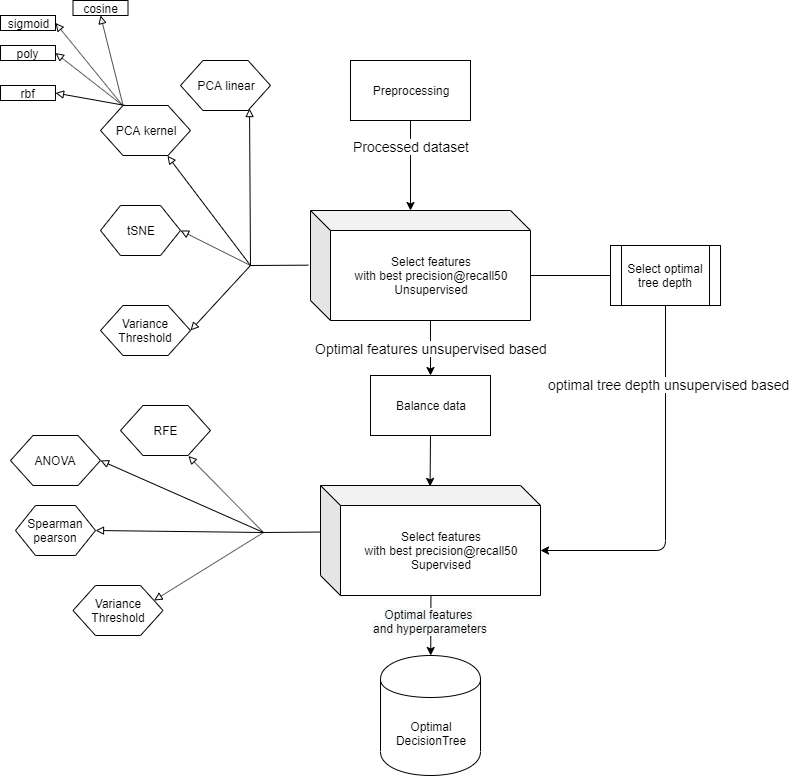

The diagram above was exported from draw.io. Its source (the exported page's mxGraphModel, read from the mxfile embedded in the PNG):
<mxGraphModel dx="1422" dy="745" grid="1" gridSize="10" guides="1" tooltips="1" connect="1" arrows="1" fold="1" page="1" pageScale="1" pageWidth="850" pageHeight="1100" math="0" shadow="0">
  <root>
    <mxCell id="0" />
    <mxCell id="1" parent="0" />
    <mxCell id="8OPbzNs7YEioAL_DGtoR-1" value="Preprocessing" style="rounded=0;whiteSpace=wrap;html=1;" parent="1" vertex="1">
      <mxGeometry x="390" y="120" width="120" height="60" as="geometry" />
    </mxCell>
    <mxCell id="8OPbzNs7YEioAL_DGtoR-2" value="Select features&lt;br&gt;with best precision@recall50&lt;br&gt;Unsupervised" style="shape=cube;whiteSpace=wrap;html=1;boundedLbl=1;backgroundOutline=1;darkOpacity=0.05;darkOpacity2=0.1;" parent="1" vertex="1">
      <mxGeometry x="350" y="270" width="220" height="110" as="geometry" />
    </mxCell>
    <mxCell id="8OPbzNs7YEioAL_DGtoR-5" value="PCA linear" style="shape=hexagon;perimeter=hexagonPerimeter2;whiteSpace=wrap;html=1;" parent="1" vertex="1">
      <mxGeometry x="220" y="120" width="90" height="50" as="geometry" />
    </mxCell>
    <mxCell id="8OPbzNs7YEioAL_DGtoR-6" value="tSNE" style="shape=hexagon;perimeter=hexagonPerimeter2;whiteSpace=wrap;html=1;" parent="1" vertex="1">
      <mxGeometry x="140" y="265" width="80" height="50" as="geometry" />
    </mxCell>
    <mxCell id="8OPbzNs7YEioAL_DGtoR-7" value="PCA kernel" style="shape=hexagon;perimeter=hexagonPerimeter2;whiteSpace=wrap;html=1;" parent="1" vertex="1">
      <mxGeometry x="140" y="165" width="90" height="50" as="geometry" />
    </mxCell>
    <mxCell id="8OPbzNs7YEioAL_DGtoR-11" value="Variance Threshold" style="shape=hexagon;perimeter=hexagonPerimeter2;whiteSpace=wrap;html=1;" parent="1" vertex="1">
      <mxGeometry x="140" y="365" width="90" height="50" as="geometry" />
    </mxCell>
    <mxCell id="8OPbzNs7YEioAL_DGtoR-14" value="" style="endArrow=none;html=1;entryX=-0.01;entryY=0.497;entryDx=0;entryDy=0;entryPerimeter=0;endFill=0;" parent="1" target="8OPbzNs7YEioAL_DGtoR-2" edge="1">
      <mxGeometry width="50" height="50" relative="1" as="geometry">
        <mxPoint x="290" y="325" as="sourcePoint" />
        <mxPoint x="340" y="355" as="targetPoint" />
      </mxGeometry>
    </mxCell>
    <mxCell id="8OPbzNs7YEioAL_DGtoR-15" value="" style="endArrow=none;html=1;exitX=1;exitY=0.5;exitDx=0;exitDy=0;endFill=0;startArrow=block;startFill=0;" parent="1" source="8OPbzNs7YEioAL_DGtoR-11" edge="1">
      <mxGeometry width="50" height="50" relative="1" as="geometry">
        <mxPoint x="290" y="405" as="sourcePoint" />
        <mxPoint x="290" y="325" as="targetPoint" />
      </mxGeometry>
    </mxCell>
    <mxCell id="8OPbzNs7YEioAL_DGtoR-16" value="" style="endArrow=none;html=1;exitX=1;exitY=0.5;exitDx=0;exitDy=0;startArrow=block;startFill=0;" parent="1" source="8OPbzNs7YEioAL_DGtoR-6" edge="1">
      <mxGeometry width="50" height="50" relative="1" as="geometry">
        <mxPoint x="250" y="315" as="sourcePoint" />
        <mxPoint x="290" y="325" as="targetPoint" />
      </mxGeometry>
    </mxCell>
    <mxCell id="8OPbzNs7YEioAL_DGtoR-18" value="" style="endArrow=block;html=1;entryX=0.744;entryY=1.006;entryDx=0;entryDy=0;startArrow=none;startFill=0;endFill=0;entryPerimeter=0;" parent="1" target="8OPbzNs7YEioAL_DGtoR-7" edge="1">
      <mxGeometry width="50" height="50" relative="1" as="geometry">
        <mxPoint x="290" y="325" as="sourcePoint" />
        <mxPoint x="340" y="235" as="targetPoint" />
      </mxGeometry>
    </mxCell>
    <mxCell id="8OPbzNs7YEioAL_DGtoR-19" value="" style="endArrow=block;html=1;startArrow=none;startFill=0;endFill=0;entryX=0.767;entryY=0.961;entryDx=0;entryDy=0;entryPerimeter=0;" parent="1" target="8OPbzNs7YEioAL_DGtoR-5" edge="1">
      <mxGeometry width="50" height="50" relative="1" as="geometry">
        <mxPoint x="290" y="325" as="sourcePoint" />
        <mxPoint x="300" y="173" as="targetPoint" />
      </mxGeometry>
    </mxCell>
    <mxCell id="8OPbzNs7YEioAL_DGtoR-20" value="Select optimal tree depth" style="shape=process;whiteSpace=wrap;html=1;backgroundOutline=1;" parent="1" vertex="1">
      <mxGeometry x="650" y="305" width="110" height="60" as="geometry" />
    </mxCell>
    <mxCell id="8OPbzNs7YEioAL_DGtoR-22" value="" style="endArrow=none;html=1;exitX=0;exitY=0;exitDx=220;exitDy=65;exitPerimeter=0;entryX=0;entryY=0.5;entryDx=0;entryDy=0;" parent="1" source="8OPbzNs7YEioAL_DGtoR-2" target="8OPbzNs7YEioAL_DGtoR-20" edge="1">
      <mxGeometry width="50" height="50" relative="1" as="geometry">
        <mxPoint x="610" y="345" as="sourcePoint" />
        <mxPoint x="660" y="295" as="targetPoint" />
      </mxGeometry>
    </mxCell>
    <mxCell id="8OPbzNs7YEioAL_DGtoR-24" value="" style="endArrow=classic;html=1;exitX=0.5;exitY=1;exitDx=0;exitDy=0;entryX=0;entryY=0;entryDx=100;entryDy=0;entryPerimeter=0;" parent="1" source="8OPbzNs7YEioAL_DGtoR-1" target="8OPbzNs7YEioAL_DGtoR-2" edge="1">
      <mxGeometry width="50" height="50" relative="1" as="geometry">
        <mxPoint x="450" y="255" as="sourcePoint" />
        <mxPoint x="500" y="205" as="targetPoint" />
      </mxGeometry>
    </mxCell>
    <mxCell id="dF-WgKpkSGlg3f03gO2s-7" value="&lt;font style=&quot;font-size: 14px&quot;&gt;Processed dataset&lt;/font&gt;" style="text;html=1;align=center;verticalAlign=middle;resizable=0;points=[];;labelBackgroundColor=#ffffff;" vertex="1" connectable="0" parent="8OPbzNs7YEioAL_DGtoR-24">
      <mxGeometry x="-0.4444" relative="1" as="geometry">
        <mxPoint as="offset" />
      </mxGeometry>
    </mxCell>
    <mxCell id="8OPbzNs7YEioAL_DGtoR-25" value="Balance data" style="rounded=0;whiteSpace=wrap;html=1;" parent="1" vertex="1">
      <mxGeometry x="410" y="435" width="120" height="60" as="geometry" />
    </mxCell>
    <mxCell id="8OPbzNs7YEioAL_DGtoR-26" value="" style="endArrow=classic;html=1;entryX=0.5;entryY=0;entryDx=0;entryDy=0;exitX=0;exitY=0;exitDx=120;exitDy=110;exitPerimeter=0;" parent="1" source="8OPbzNs7YEioAL_DGtoR-2" target="8OPbzNs7YEioAL_DGtoR-25" edge="1">
      <mxGeometry width="50" height="50" relative="1" as="geometry">
        <mxPoint x="470" y="405" as="sourcePoint" />
        <mxPoint x="520" y="385" as="targetPoint" />
      </mxGeometry>
    </mxCell>
    <mxCell id="dF-WgKpkSGlg3f03gO2s-1" value="&lt;font style=&quot;font-size: 14px&quot;&gt;Optimal features unsupervised based&lt;/font&gt;" style="text;html=1;align=center;verticalAlign=middle;resizable=0;points=[];;labelBackgroundColor=#ffffff;" vertex="1" connectable="0" parent="8OPbzNs7YEioAL_DGtoR-26">
      <mxGeometry x="-0.4545" y="2" relative="1" as="geometry">
        <mxPoint x="-2" y="12.5" as="offset" />
      </mxGeometry>
    </mxCell>
    <mxCell id="8OPbzNs7YEioAL_DGtoR-27" value="Select features&lt;br&gt;with best precision@recall50&lt;br&gt;Supervised" style="shape=cube;whiteSpace=wrap;html=1;boundedLbl=1;backgroundOutline=1;darkOpacity=0.05;darkOpacity2=0.1;" parent="1" vertex="1">
      <mxGeometry x="360" y="545" width="220" height="110" as="geometry" />
    </mxCell>
    <mxCell id="8OPbzNs7YEioAL_DGtoR-28" value="" style="endArrow=classic;html=1;exitX=0.5;exitY=1;exitDx=0;exitDy=0;entryX=0.498;entryY=0.008;entryDx=0;entryDy=0;entryPerimeter=0;" parent="1" source="8OPbzNs7YEioAL_DGtoR-25" target="8OPbzNs7YEioAL_DGtoR-27" edge="1">
      <mxGeometry width="50" height="50" relative="1" as="geometry">
        <mxPoint x="450" y="555" as="sourcePoint" />
        <mxPoint x="500" y="505" as="targetPoint" />
      </mxGeometry>
    </mxCell>
    <mxCell id="8OPbzNs7YEioAL_DGtoR-29" value="" style="endArrow=classic;html=1;exitX=0.5;exitY=1;exitDx=0;exitDy=0;entryX=0;entryY=0;entryDx=220;entryDy=65;entryPerimeter=0;" parent="1" source="8OPbzNs7YEioAL_DGtoR-20" target="8OPbzNs7YEioAL_DGtoR-27" edge="1">
      <mxGeometry width="50" height="50" relative="1" as="geometry">
        <mxPoint x="710" y="495" as="sourcePoint" />
        <mxPoint x="700" y="575" as="targetPoint" />
        <Array as="points">
          <mxPoint x="705" y="610" />
        </Array>
      </mxGeometry>
    </mxCell>
    <mxCell id="dF-WgKpkSGlg3f03gO2s-2" value="&lt;font style=&quot;font-size: 14px&quot;&gt;optimal tree depth unsupervised based&lt;/font&gt;" style="text;html=1;align=center;verticalAlign=middle;resizable=0;points=[];;labelBackgroundColor=#ffffff;" vertex="1" connectable="0" parent="8OPbzNs7YEioAL_DGtoR-29">
      <mxGeometry x="-0.5784" y="3" relative="1" as="geometry">
        <mxPoint as="offset" />
      </mxGeometry>
    </mxCell>
    <mxCell id="8OPbzNs7YEioAL_DGtoR-31" value="Spearman&lt;br&gt;pearson" style="shape=hexagon;perimeter=hexagonPerimeter2;whiteSpace=wrap;html=1;" parent="1" vertex="1">
      <mxGeometry x="55" y="565" width="80" height="50" as="geometry" />
    </mxCell>
    <mxCell id="8OPbzNs7YEioAL_DGtoR-32" value="ANOVA" style="shape=hexagon;perimeter=hexagonPerimeter2;whiteSpace=wrap;html=1;" parent="1" vertex="1">
      <mxGeometry x="50" y="495" width="90" height="50" as="geometry" />
    </mxCell>
    <mxCell id="8OPbzNs7YEioAL_DGtoR-33" value="Variance Threshold" style="shape=hexagon;perimeter=hexagonPerimeter2;whiteSpace=wrap;html=1;" parent="1" vertex="1">
      <mxGeometry x="112.5" y="645" width="90" height="50" as="geometry" />
    </mxCell>
    <mxCell id="8OPbzNs7YEioAL_DGtoR-39" value="RFE" style="shape=hexagon;perimeter=hexagonPerimeter2;whiteSpace=wrap;html=1;" parent="1" vertex="1">
      <mxGeometry x="160" y="465" width="90" height="50" as="geometry" />
    </mxCell>
    <mxCell id="8OPbzNs7YEioAL_DGtoR-41" value="cosine" style="rounded=0;whiteSpace=wrap;html=1;" parent="1" vertex="1">
      <mxGeometry x="112.5" y="60" width="55" height="15" as="geometry" />
    </mxCell>
    <mxCell id="8OPbzNs7YEioAL_DGtoR-43" value="rbf" style="rounded=0;whiteSpace=wrap;html=1;" parent="1" vertex="1">
      <mxGeometry x="40" y="145" width="55" height="15" as="geometry" />
    </mxCell>
    <mxCell id="8OPbzNs7YEioAL_DGtoR-45" value="poly" style="rounded=0;whiteSpace=wrap;html=1;" parent="1" vertex="1">
      <mxGeometry x="40" y="105" width="55" height="15" as="geometry" />
    </mxCell>
    <mxCell id="8OPbzNs7YEioAL_DGtoR-46" value="sigmoid" style="rounded=0;whiteSpace=wrap;html=1;" parent="1" vertex="1">
      <mxGeometry x="40" y="75" width="55" height="15" as="geometry" />
    </mxCell>
    <mxCell id="8OPbzNs7YEioAL_DGtoR-47" value="" style="endArrow=block;html=1;entryX=0.5;entryY=1;entryDx=0;entryDy=0;startArrow=none;startFill=0;endFill=0;exitX=0.252;exitY=0.007;exitDx=0;exitDy=0;exitPerimeter=0;" parent="1" source="8OPbzNs7YEioAL_DGtoR-7" target="8OPbzNs7YEioAL_DGtoR-41" edge="1">
      <mxGeometry width="50" height="50" relative="1" as="geometry">
        <mxPoint x="240" y="204.9999999999999" as="sourcePoint" />
        <mxPoint x="156.96000000000004" y="95.30000000000007" as="targetPoint" />
      </mxGeometry>
    </mxCell>
    <mxCell id="8OPbzNs7YEioAL_DGtoR-48" value="" style="endArrow=block;html=1;entryX=1;entryY=0.5;entryDx=0;entryDy=0;startArrow=none;startFill=0;endFill=0;exitX=0.24;exitY=-0.012;exitDx=0;exitDy=0;exitPerimeter=0;" parent="1" source="8OPbzNs7YEioAL_DGtoR-7" target="8OPbzNs7YEioAL_DGtoR-46" edge="1">
      <mxGeometry width="50" height="50" relative="1" as="geometry">
        <mxPoint x="206.25000000000006" y="175" as="sourcePoint" />
        <mxPoint x="163.75" y="85" as="targetPoint" />
      </mxGeometry>
    </mxCell>
    <mxCell id="8OPbzNs7YEioAL_DGtoR-49" value="" style="endArrow=block;html=1;entryX=1;entryY=0.5;entryDx=0;entryDy=0;startArrow=none;startFill=0;endFill=0;exitX=0.247;exitY=-0.002;exitDx=0;exitDy=0;exitPerimeter=0;" parent="1" source="8OPbzNs7YEioAL_DGtoR-7" target="8OPbzNs7YEioAL_DGtoR-45" edge="1">
      <mxGeometry width="50" height="50" relative="1" as="geometry">
        <mxPoint x="216.25000000000006" y="185" as="sourcePoint" />
        <mxPoint x="173.75" y="95" as="targetPoint" />
      </mxGeometry>
    </mxCell>
    <mxCell id="8OPbzNs7YEioAL_DGtoR-50" value="" style="endArrow=block;html=1;entryX=1;entryY=0.5;entryDx=0;entryDy=0;startArrow=none;startFill=0;endFill=0;exitX=0.28;exitY=0.001;exitDx=0;exitDy=0;exitPerimeter=0;" parent="1" source="8OPbzNs7YEioAL_DGtoR-7" target="8OPbzNs7YEioAL_DGtoR-43" edge="1">
      <mxGeometry width="50" height="50" relative="1" as="geometry">
        <mxPoint x="160" y="165" as="sourcePoint" />
        <mxPoint x="183.75" y="105" as="targetPoint" />
      </mxGeometry>
    </mxCell>
    <mxCell id="8OPbzNs7YEioAL_DGtoR-64" value="" style="endArrow=none;html=1;entryX=-0.001;entryY=0.423;entryDx=0;entryDy=0;entryPerimeter=0;endFill=0;" parent="1" target="8OPbzNs7YEioAL_DGtoR-27" edge="1">
      <mxGeometry width="50" height="50" relative="1" as="geometry">
        <mxPoint x="303" y="592" as="sourcePoint" />
        <mxPoint x="360.79999999999995" y="591.67" as="targetPoint" />
      </mxGeometry>
    </mxCell>
    <mxCell id="8OPbzNs7YEioAL_DGtoR-65" value="" style="endArrow=none;html=1;exitX=1;exitY=0.25;exitDx=0;exitDy=0;endFill=0;startArrow=block;startFill=0;" parent="1" source="8OPbzNs7YEioAL_DGtoR-33" edge="1">
      <mxGeometry width="50" height="50" relative="1" as="geometry">
        <mxPoint x="243" y="657" as="sourcePoint" />
        <mxPoint x="303" y="592" as="targetPoint" />
      </mxGeometry>
    </mxCell>
    <mxCell id="8OPbzNs7YEioAL_DGtoR-66" value="" style="endArrow=none;html=1;exitX=1;exitY=0.5;exitDx=0;exitDy=0;startArrow=block;startFill=0;" parent="1" source="8OPbzNs7YEioAL_DGtoR-31" edge="1">
      <mxGeometry width="50" height="50" relative="1" as="geometry">
        <mxPoint x="233" y="557" as="sourcePoint" />
        <mxPoint x="303" y="592" as="targetPoint" />
      </mxGeometry>
    </mxCell>
    <mxCell id="8OPbzNs7YEioAL_DGtoR-67" value="" style="endArrow=block;html=1;entryX=1;entryY=0.5;entryDx=0;entryDy=0;startArrow=none;startFill=0;endFill=0;" parent="1" target="8OPbzNs7YEioAL_DGtoR-32" edge="1">
      <mxGeometry width="50" height="50" relative="1" as="geometry">
        <mxPoint x="303" y="592" as="sourcePoint" />
        <mxPoint x="219.96000000000004" y="482.29999999999995" as="targetPoint" />
      </mxGeometry>
    </mxCell>
    <mxCell id="8OPbzNs7YEioAL_DGtoR-68" value="" style="endArrow=block;html=1;startArrow=none;startFill=0;endFill=0;entryX=0.754;entryY=1.01;entryDx=0;entryDy=0;entryPerimeter=0;" parent="1" target="8OPbzNs7YEioAL_DGtoR-39" edge="1">
      <mxGeometry width="50" height="50" relative="1" as="geometry">
        <mxPoint x="303" y="592" as="sourcePoint" />
        <mxPoint x="240" y="514" as="targetPoint" />
      </mxGeometry>
    </mxCell>
    <mxCell id="8OPbzNs7YEioAL_DGtoR-69" value="Optimal&lt;br&gt;DecisionTree" style="shape=cylinder;whiteSpace=wrap;html=1;boundedLbl=1;backgroundOutline=1;" parent="1" vertex="1">
      <mxGeometry x="420" y="715" width="100" height="120" as="geometry" />
    </mxCell>
    <mxCell id="8OPbzNs7YEioAL_DGtoR-70" value="" style="endArrow=classic;html=1;exitX=0.502;exitY=0.995;exitDx=0;exitDy=0;exitPerimeter=0;" parent="1" source="8OPbzNs7YEioAL_DGtoR-27" target="8OPbzNs7YEioAL_DGtoR-69" edge="1">
      <mxGeometry width="50" height="50" relative="1" as="geometry">
        <mxPoint x="480" y="656" as="sourcePoint" />
        <mxPoint x="590" y="685" as="targetPoint" />
      </mxGeometry>
    </mxCell>
    <mxCell id="dF-WgKpkSGlg3f03gO2s-6" value="&lt;span style=&quot;white-space: normal ; background-color: rgb(248 , 249 , 250)&quot;&gt;Optimal features&amp;nbsp;&lt;br&gt;&lt;/span&gt;&lt;span style=&quot;white-space: normal ; background-color: rgb(248 , 249 , 250)&quot;&gt;and&amp;nbsp;&lt;/span&gt;&lt;span style=&quot;white-space: normal ; background-color: rgb(248 , 249 , 250)&quot;&gt;hyperparameters&lt;/span&gt;" style="text;html=1;align=center;verticalAlign=middle;resizable=0;points=[];;labelBackgroundColor=#ffffff;" vertex="1" connectable="0" parent="8OPbzNs7YEioAL_DGtoR-70">
      <mxGeometry x="-0.2863" y="-1" relative="1" as="geometry">
        <mxPoint x="0.5" y="4" as="offset" />
      </mxGeometry>
    </mxCell>
  </root>
</mxGraphModel>